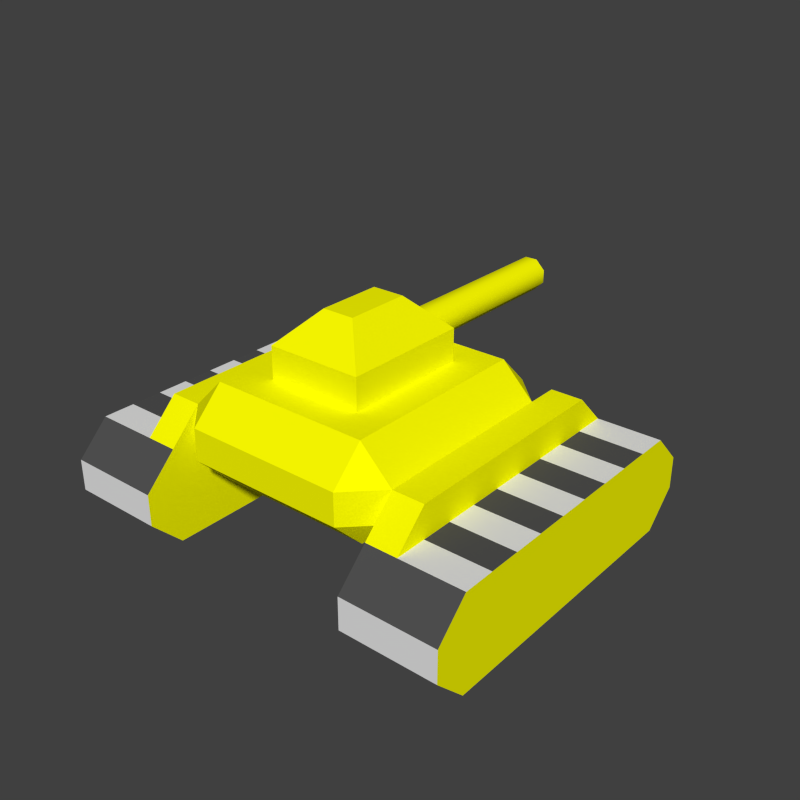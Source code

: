 # Source: playerA.blend  (saved by Blender 2.74.0; exported with 4.5.12 LTS)
import bpy
from mathutils import Matrix  # noqa: F401  (used for matrix-valued properties, if any)

bpy.ops.wm.read_factory_settings(use_empty=True)
scene = bpy.context.scene
scene.name = 'Scene'

# ---- collections
col_collection_1 = bpy.data.collections.new('Collection 1'); scene.collection.children.link(col_collection_1)

# ---- materials (node trees are filled in below, after node groups)
mat_tankbody = bpy.data.materials.new('TankBody')
mat_tankbody.alpha_threshold = 0.0
mat_tankbody.use_transparent_shadow = False
mat_tankbody.diffuse_color = (1.0, 1.0, 0.0, 1.0)
mat_tankbody.roughness = 0.5
mat_tankbody.specular_intensity = 0.0
mat_tankbody.line_color = (0.0, 0.0, 0.0, 1.0)
mat_tanktrucks = bpy.data.materials.new('TankTrucks')
mat_tanktrucks.alpha_threshold = 0.0
mat_tanktrucks.use_transparent_shadow = False
mat_tanktrucks.diffuse_color = (0.08115, 0.08115, 0.08115, 1.0)
mat_tanktrucks.roughness = 0.5
mat_tanktrucks.specular_intensity = 0.0
mat_tanktrucks.line_color = (0.0, 0.0, 0.0, 1.0)
mat_tanktrucks2 = bpy.data.materials.new('TankTrucks2')
mat_tanktrucks2.alpha_threshold = 0.0
mat_tanktrucks2.use_transparent_shadow = False
mat_tanktrucks2.roughness = 0.5

# ---- material node trees

# ---- world
world_world = bpy.data.worlds.new('World'); scene.world = world_world
world_world.color = (0.05088, 0.05088, 0.05088)
world_world.use_sun_shadow = False
world_world.sun_shadow_jitter_overblur = 0.0
world_world.cycles.sampling_method = 'MANUAL'
world_world.cycles.sample_map_resolution = 256

# ---- meshes
me_playera = bpy.data.meshes.new('playerA')
me_playera.from_pydata([(0.5625, -0.5625, -0.625), (0.3125, -0.4375, -0.375), (0.5625, -0.4375, -0.5), (0.5625, 0.4375, -0.5), (0.4375, 0.3125, -0.625), (0.3125, 0.3125, -0.375), (0.4375, 0.3125, -0.5), (0.5625, 0.5625, -0.625), (0.025, 0.9375, -0.25), (0.0625, 0.1875, -0.2875), (0.0625, 0.9375, -0.2875), (0.0625, 0.1875, -0.3375), (0.0625, 0.9375, -0.3375), (0.025, 0.1875, -0.25), (0.025, 0.1875, -0.375), (0.025, 0.9375, -0.375), (0.3125, -0.5625, -0.5), (0.3125, 0.4375, -0.625), (0.3125, 0.4375, -0.5), (0.3125, 0.3125, -0.75), (0.3125, -0.5625, -0.625), (0.4375, 0.4375, -0.5), (0.4375, 0.5625, -0.625), (0.3125, -0.4375, -0.75), (0.4375, -0.4375, -0.5), (0.4375, -0.5625, -0.625), (0.4375, -0.4375, -0.625), (-0.0625, -0.1875, -0.125), (-0.0625, 0.0625, -0.125), (-0.1875, 0.1875, -0.375), (-0.1875, -0.3125, -0.25), (-0.1875, -0.3125, -0.375), (-0.1875, 0.1875, -0.25), (0.0625, -0.1875, -0.125), (0.0625, 0.0625, -0.125), (0.1875, 0.1875, -0.375), (0.1875, -0.3125, -0.25), (0.1875, -0.3125, -0.375), (0.1875, 0.1875, -0.25), (-0.3125, 0.3125, -0.375), (-0.5625, -0.5625, -0.625), (-0.3125, -0.4375, -0.375), (-0.5625, -0.4375, -0.5), (-0.5625, 0.4375, -0.5), (-0.4375, 0.3125, -0.625), (-0.4375, 0.3125, -0.5), (-0.3125, 0.3125, -0.75), (-0.5625, 0.5625, -0.625), (-0.025, 0.9375, -0.25), (-0.0625, 0.1875, -0.2875), (-0.0625, 0.9375, -0.2875), (-0.0625, 0.1875, -0.3375), (-0.0625, 0.9375, -0.3375), (-0.025, 0.1875, -0.25), (-0.025, 0.1875, -0.375), (-0.025, 0.9375, -0.375), (-0.3125, -0.5625, -0.5), (-0.3125, 0.4375, -0.625), (-0.3125, 0.4375, -0.5), (-0.3125, -0.5625, -0.625), (-0.4375, 0.4375, -0.5), (-0.4375, 0.5625, -0.625), (-0.3125, -0.4375, -0.75), (-0.4375, -0.4375, -0.5), (0.4375, -0.1875, -1.0), (0.4375, 0.4375, -1.0), (0.4375, 0.3125, -1.0), (0.8125, -0.1875, -1.0), (0.8125, -0.3125, -1.0), (0.4375, -0.4375, -1.0), (0.4375, 0.1875, -0.625), (0.8125, -0.6875, -0.75), (0.4375, -0.6875, -0.875), (0.8125, -0.5625, -1.0), (0.4375, 0.6875, -0.875), (0.8125, 0.1875, -0.625), (0.8125, 0.5625, -0.625), (0.4375, -0.4375, -0.625), (0.4375, -0.3125, -0.625), (0.8125, -0.4375, -0.625), (0.8125, -0.5625, -0.625), (0.4375, -0.5625, -0.625), (0.8125, -0.3125, -0.625), (0.8125, -0.1875, -0.625), (0.8125, -0.0625, -0.625), (0.8125, -0.4375, -1.0), (0.8125, 0.0625, -0.625), (0.8125, 0.3125, -0.625), (-0.4375, -0.5625, -0.625), (0.8125, 0.4375, -0.625), (0.8125, 0.6875, -0.75), (0.4375, -0.5625, -1.0), (-0.4375, -0.4375, -0.625), (0.4375, 0.5625, -1.0), (0.8125, -0.0625, -1.0), (0.8125, -0.6875, -0.875), (0.8125, 0.4375, -1.0), (0.8125, 0.3125, -1.0), (0.8125, 0.6875, -0.875), (0.4375, -0.3125, -1.0), (0.4375, -0.6875, -0.75), (0.4375, 0.1875, -1.0), (0.4375, -0.0625, -1.0), (0.4375, -0.1875, -0.625), (0.4375, -0.0625, -0.625), (0.4375, 0.0625, -0.625), (0.4375, 0.4375, -0.625), (0.4375, 0.6875, -0.75), (0.4375, 0.5625, -0.625), (0.4375, 0.3125, -0.625), (-0.4375, 0.3125, -0.625), (-0.4375, 0.5625, -0.625), (-0.4375, 0.6875, -0.75), (-0.4375, 0.4375, -0.625), (-0.4375, 0.0625, -0.625), (-0.4375, -0.0625, -0.625), (-0.4375, -0.1875, -0.625), (-0.4375, -0.0625, -1.0), (-0.4375, 0.1875, -1.0), (-0.4375, -0.6875, -0.75), (-0.4375, -0.3125, -1.0), (-0.8125, 0.6875, -0.875), (-0.8125, 0.3125, -1.0), (-0.8125, 0.4375, -1.0), (-0.8125, -0.6875, -0.875), (-0.8125, -0.0625, -1.0), (-0.4375, 0.5625, -1.0), (-0.4375, -0.5625, -1.0), (-0.8125, 0.6875, -0.75), (-0.8125, 0.4375, -0.625), (-0.8125, 0.3125, -0.625), (-0.8125, 0.0625, -0.625), (-0.8125, -0.4375, -1.0), (-0.8125, -0.0625, -0.625), (-0.8125, -0.1875, -0.625), (-0.8125, -0.3125, -0.625), (-0.4375, -0.5625, -0.625), (-0.8125, -0.5625, -0.625), (-0.8125, -0.4375, -0.625), (-0.4375, -0.3125, -0.625), (-0.4375, -0.4375, -0.625), (-0.8125, 0.5625, -0.625), (-0.8125, 0.1875, -0.625), (-0.4375, 0.6875, -0.875), (-0.8125, -0.5625, -1.0), (-0.4375, -0.6875, -0.875), (-0.8125, -0.6875, -0.75), (-0.4375, 0.1875, -0.625), (-0.4375, -0.4375, -1.0), (-0.8125, -0.3125, -1.0), (-0.8125, -0.1875, -1.0), (-0.4375, 0.3125, -1.0), (-0.4375, 0.4375, -1.0), (-0.4375, -0.1875, -1.0), (-0.8125, 0.5625, -1.0), (-0.4375, 0.0625, -1.0), (-0.8125, 0.1875, -1.0), (-0.8125, 0.0625, -1.0), (0.8125, 0.5625, -1.0), (0.4375, 0.0625, -1.0), (0.8125, 0.1875, -1.0), (0.8125, 0.0625, -1.0), (-0.4375, 0.5625, -0.625), (-0.4375, 0.6875, -0.75), (-0.4375, -0.6875, -0.75), (-0.8125, 0.6875, -0.875), (-0.8125, -0.6875, -0.875), (-0.4375, 0.5625, -1.0), (-0.4375, -0.5625, -1.0), (-0.8125, 0.6875, -0.75), (-0.4375, -0.5625, -0.625), (-0.8125, -0.5625, -0.625), (-0.8125, 0.5625, -0.625), (-0.4375, 0.6875, -0.875), (-0.8125, -0.5625, -1.0), (-0.4375, -0.6875, -0.875), (-0.8125, -0.6875, -0.75), (-0.8125, 0.5625, -1.0), (0.8125, -0.6875, -0.75), (0.4375, -0.6875, -0.875), (0.8125, -0.5625, -1.0), (0.4375, 0.6875, -0.875), (0.8125, 0.5625, -0.625), (0.8125, -0.5625, -0.625), (0.4375, -0.5625, -0.625), (0.8125, 0.6875, -0.75), (0.4375, -0.5625, -1.0), (0.4375, 0.5625, -1.0), (0.8125, -0.6875, -0.875), (0.8125, 0.6875, -0.875), (0.4375, -0.6875, -0.75), (0.4375, 0.6875, -0.75), (0.4375, 0.5625, -0.625), (0.8125, 0.5625, -1.0)], [(109, 108), (109, 77), (110, 140), (110, 111)], [(21, 24, 2, 3), (15, 8, 10, 12), (26, 24, 16, 20), (22, 21, 3, 7), (17, 57, 58, 18), (55, 15, 14, 54), (15, 12, 11, 14), (10, 8, 13, 9), (12, 10, 9, 11), (21, 22, 4, 6), (4, 6, 24, 26), (26, 23, 19, 4), (0, 2, 24, 25), (24, 26, 25), (4, 19, 17), (26, 20, 23), (1, 16, 24), (30, 31, 37, 36), (18, 5, 6), (38, 35, 29, 32), (30, 32, 29, 31), (27, 33, 34, 28), (32, 28, 34, 38), (4, 17, 18, 6), (32, 30, 27, 28), (3, 2, 0, 7), (33, 27, 30, 36), (56, 16, 1, 41), (6, 5, 1, 24), (36, 37, 35, 38), (38, 34, 33, 36), (7, 0, 25, 22), (45, 63, 41, 39), (90, 107, 108, 76), (89, 76, 108, 106), (60, 43, 42, 63), (16, 56, 59, 20), (55, 52, 50, 48), (92, 59, 56, 63), (78, 77, 79, 82), (61, 47, 43, 60), (66, 65, 96, 97), (44, 57, 46), (55, 48, 8, 15), (55, 54, 51, 52), (83, 103, 78, 82), (84, 104, 103, 83), (50, 49, 53, 48), (52, 51, 49, 50), (84, 86, 105, 104), (73, 91, 69, 85), (79, 77, 81, 80), (60, 45, 44, 61), (91, 73, 95, 72), (44, 92, 63, 45), (72, 95, 71, 100), (5, 39, 41, 1), (20, 59, 62, 23), (161, 159, 101, 160), (40, 88, 63, 42), (63, 88, 92), (99, 64, 67, 68), (92, 62, 59), (102, 159, 161, 94), (41, 63, 56), (160, 101, 66, 97), (85, 69, 99, 68), (46, 19, 23, 62), (89, 106, 109, 87), (65, 93, 158, 96), (98, 74, 107, 90), (158, 93, 74, 98), (44, 45, 58, 57), (94, 67, 64, 102), (43, 47, 40, 42), (75, 70, 105, 86), (92, 44, 46, 62), (18, 58, 39, 5), (71, 80, 81, 100), (109, 70, 75, 87), (47, 61, 88, 40), (48, 53, 13, 8), (58, 45, 39), (13, 14, 11, 9), (53, 49, 51, 54), (54, 14, 13, 53), (35, 37, 31, 29), (19, 46, 57, 17), (110, 130, 142, 147), (146, 119, 136, 137), (142, 131, 114, 147), (125, 117, 153, 150), (154, 121, 143, 126), (121, 128, 112, 143), (152, 123, 154, 126), (129, 130, 110, 113), (132, 149, 120, 148), (156, 122, 151, 118), (117, 125, 157, 155), (120, 149, 150, 153), (157, 156, 118, 155), (145, 119, 146, 124), (127, 145, 124, 144), (138, 137, 136, 140), (144, 132, 148, 127), (133, 115, 114, 131), (133, 134, 116, 115), (134, 135, 139, 116), (185, 182, 193, 189), (151, 122, 123, 152), (139, 135, 138, 140), (188, 180, 183, 178), (186, 184, 192, 187), (180, 193, 182, 183), (129, 113, 111, 141), (128, 141, 111, 112), (191, 181, 187, 192), (190, 184, 186, 179), (166, 176, 171, 174), (168, 167, 162, 170), (174, 171, 172, 177), (163, 162, 167, 173), (164, 175, 168, 170), (169, 165, 177, 172)])
me_playera.polygons.foreach_set('use_smooth', [True] * 124)
me_playera.polygons.foreach_set('material_index', [0, 0, 0, 0, 0, 0, 0, 0, 0, 0, 0, 0, 0, 0, 0, 0, 0, 0, 0, 0, 0, 0, 0, 0, 0, 0, 0, 0, 0, 0, 0, 0, 0, 1, 2, 0, 0, 0, 0, 1, 0, 1, 0, 0, 0, 2, 1, 0, 0, 2, 2, 2, 0, 1, 0, 2, 0, 0, 1, 0, 0, 2, 0, 2, 0, 2, 1, 0, 1, 2, 2, 1, 0, 1, 0, 1, 0, 0, 1, 2, 0, 0, 0, 0, 0, 0, 0, 0, 2, 1, 1, 1, 1, 2, 2, 1, 1, 2, 2, 2, 1, 2, 1, 2, 2, 2, 1, 2, 0, 1, 1, 0, 0, 0, 2, 1, 0, 0, 0, 0, 0, 0, 0, 0])
_k = set([(0, 2), (0, 7), (0, 25), (1, 5), (1, 16), (1, 24), (1, 41), (2, 3), (2, 24), (3, 7), (3, 21), (4, 6), (4, 17), (4, 19), (4, 22), (4, 26), (5, 6), (5, 18), (5, 39), (6, 18), (6, 21), (6, 24), (7, 22), (8, 10), (8, 48), (9, 11), (9, 13), (10, 12), (11, 14), (12, 15), (13, 53), (14, 54), (15, 55), (16, 20), (16, 24), (16, 56), (17, 18), (17, 19), (17, 57), (18, 58), (19, 23), (19, 46), (20, 23), (20, 26), (20, 59), (21, 22), (23, 26), (23, 62), (24, 25), (24, 26), (25, 26), (27, 28), (27, 30), (27, 33), (28, 32), (28, 34), (29, 31), (29, 32), (29, 35), (30, 31), (30, 32), (30, 36), (31, 37), (32, 38), (33, 34), (33, 36), (34, 38), (35, 37), (35, 38), (36, 37), (36, 38), (39, 41), (39, 45), (39, 58), (40, 42), (40, 47), (40, 88), (41, 56), (41, 63), (42, 43), (42, 63), (43, 47), (43, 60), (44, 45), (44, 46), (44, 57), (44, 61), (44, 92), (45, 58), (45, 60), (45, 63), (46, 57), (46, 62), (47, 61), (48, 50), (49, 51), (49, 53), (50, 52), (51, 54), (52, 55), (56, 59), (56, 63), (57, 58), (59, 62), (59, 92), (60, 61), (62, 92), (63, 88), (63, 92), (66, 101), (71, 80), (71, 95), (71, 100), (72, 91), (72, 95), (72, 100), (73, 91), (73, 95), (74, 93), (74, 98), (74, 107), (76, 90), (76, 108), (80, 81), (81, 100), (88, 92), (90, 98), (90, 107), (93, 158), (98, 158), (107, 108), (111, 112), (111, 141), (112, 128), (112, 143), (118, 151), (119, 136), (119, 145), (119, 146), (121, 128), (121, 143), (121, 154), (124, 144), (124, 145), (124, 146), (126, 143), (126, 154), (127, 144), (127, 145), (128, 141), (136, 137), (137, 146), (162, 163), (162, 170), (163, 173), (164, 170), (164, 175), (165, 169), (165, 177), (166, 174), (166, 176), (167, 168), (167, 173), (168, 175), (169, 172), (171, 172), (171, 176), (174, 177), (178, 183), (178, 188), (179, 186), (179, 190), (180, 188), (180, 193), (181, 187), (181, 191), (182, 183), (182, 185), (184, 190), (184, 192), (185, 189), (186, 187), (189, 193), (191, 192)])
me_playera.attributes.new('sharp_edge', 'BOOLEAN', 'EDGE').data.foreach_set('value', [ (min(e.vertices), max(e.vertices)) in _k for e in me_playera.edges])
_uv = me_playera.uv_layers.new(name='UVMap')
_uv.uv.foreach_set('vector', [0.0, 0.0, 0.6562, 0.5234, 0.644, 0.1211, 0.6948, 0.1055, 0.8159, 0.4844, 0.0, 0.0, 0.8628, 0.4922, 0.8398, 0.4922, 0.2888, 0.488, 0.3318, 0.5001, 0.3281, 0.5742, 0.2693, 0.5698, 0.6836, 0.0, 0.6948, 0.1055, 0.644, 0.1211, 0.5898, 0.02344, 0.3086, 0.1875, 0.3125, 0.0, 0.418, 0.02344, 0.3594, 0.1952, 0.8159, 0.4844, 0.8003, 0.4724, 0.7886, 0.8784, 0.8047, 0.8784, 0.8159, 0.4844, 0.8398, 0.4922, 0.8359, 0.8823, 0.8047, 0.8784, 0.8628, 0.4922, 0.8867, 0.4844, 0.8984, 0.8784, 0.8672, 0.8823, 0.8398, 0.4922, 0.8628, 0.4922, 0.8672, 0.8823, 0.8359, 0.8823, 0.6948, 0.1055, 0.6836, 0.0, 0.7886, 0.1327, 0.7148, 0.16, 0.7148, 0.16, 0.7148, 0.5347, 0.7148, 0.16, 0.7886, 0.5859, 0.5381, 0.8887, 0.3845, 0.8887, 0.2382, 0.2305, 0.3047, 0.2617, 0.5898, 0.625, 0.6562, 0.5234, 0.7148, 0.5347, 0.6992, 0.668, 0.7148, 0.5347, 0.7886, 0.5859, 0.6992, 0.668, 0.3047, 0.2617, 0.2382, 0.2305, 0.3047, 0.1875, 0.2849, 0.488, 0.2693, 0.5659, 0.2148, 0.5034, 0.4023, 0.5386, 0.3281, 0.5742, 0.3318, 0.5001, 0.9375, 0.3867, 0.8594, 0.4451, 0.7886, 0.3318, 0.8628, 0.3125, 0.3594, 0.1952, 0.418, 0.2382, 0.3474, 0.2617, 0.8672, 0.09375, 0.8086, 0.06251, 0.8086, 0.06251, 0.8672, 0.09375, 0.8628, 0.3125, 0.8672, 0.09375, 0.8086, 0.06251, 0.7886, 0.3318, 0.9878, 0.2812, 0.9531, 0.2734, 0.9609, 0.1406, 1.0, 0.1367, 0.8672, 0.09375, 0.0, 0.0, 0.9609, 0.1406, 0.8672, 0.09375, 0.3086, 0.2656, 0.3086, 0.1875, 0.3594, 0.1952, 0.3474, 0.2617, 0.8672, 0.09375, 0.8628, 0.3125, 0.9531, 0.2734, 0.9609, 0.1406, 0.644, 0.1211, 0.6562, 0.5234, 0.5898, 0.625, 0.5898, 0.02344, 0.9531, 0.2734, 0.9878, 0.2812, 0.9375, 0.3826, 0.8628, 0.3125, 0.3281, 0.7734, 0.3281, 0.5742, 0.4023, 0.5386, 0.4961, 0.7344, 0.3474, 0.2617, 0.418, 0.2382, 0.4023, 0.5386, 0.3318, 0.5001, 0.8628, 0.3125, 0.7886, 0.3318, 0.8086, 0.06251, 0.8672, 0.09375, 0.8672, 0.09375, 0.9609, 0.1406, 0.9531, 0.2734, 0.8628, 0.3125, 0.5898, 0.625, 0.6992, 0.668, 0.0, 0.0, 0.5898, 0.02344, 0.3474, 0.2617, 0.3318, 0.5001, 0.4023, 0.5386, 0.418, 0.2382, 1.0, 0.0, 0.0, 0.0, 0.0, 1.0, 1.0, 1.0, 1.0, 1.0, 1.0, 0.0, 0.0, 0.0, 0.0, 1.0, 0.0, 0.0, 0.6948, 0.1055, 0.644, 0.1211, 0.6562, 0.5234, 0.3281, 0.5742, 0.3242, 0.7734, 0.2069, 0.7617, 0.2693, 0.5698, 0.8159, 0.4844, 0.8398, 0.4922, 0.8628, 0.4922, 0.0, 0.0, 0.2888, 0.488, 0.2693, 0.5698, 0.3281, 0.5742, 0.3318, 0.5001, 0.0, 0.0, 0.0, 1.0, 1.0, 1.0, 1.0, 0.0, 0.6836, 0.0, 0.5898, 0.02344, 0.644, 0.1211, 0.6948, 0.1055, 0.0, 0.0, 0.0, 1.0, 1.0, 1.0, 1.0, 0.0, 0.3047, 0.2617, 0.3047, 0.1875, 0.2382, 0.2305, 0.8003, 0.4724, 0.0, 0.0, 0.8867, 0.4844, 0.0, 0.0, 0.8159, 0.4844, 0.8047, 0.8784, 0.8359, 0.8823, 0.8398, 0.4922, 1.0, 0.0, 0.0, 0.0, 0.0, 1.0, 1.0, 1.0, 1.0, 0.0, 0.0, 0.0, 0.0, 1.0, 1.0, 1.0, 0.8628, 0.4922, 0.8672, 0.8823, 0.8984, 0.8784, 0.8867, 0.4844, 0.8398, 0.4922, 0.8359, 0.8823, 0.8672, 0.8823, 0.8628, 0.4922, 1.0, 1.0, 1.0, 0.0, 0.0, 0.0, 0.0, 1.0, 1.0, 0.0, 0.0, 0.0, 0.0, 1.0, 1.0, 1.0, 1.0, 0.0, 0.0, 0.0, 0.0, 1.0, 1.0, 1.0, 0.6948, 0.1055, 0.7148, 0.16, 0.7886, 0.1327, 0.6836, 0.0, 0.0, 1.0, 1.0, 1.0, 1.0, 0.0, 0.0, 0.0, 0.7148, 0.16, 0.7886, 0.5859, 0.7148, 0.16, 0.7148, 0.5347, 0.0, 1.0, 1.0, 1.0, 1.0, 0.0, 0.0, 0.0, 0.5347, 0.125, 0.0, 0.0, 0.4023, 0.5386, 0.418, 0.2382, 0.2693, 0.5659, 0.2031, 0.7617, 0.0, 0.6719, 0.2148, 0.5034, 1.0, 0.0, 0.0, 0.0, 0.0, 1.0, 1.0, 1.0, 0.5898, 0.625, 0.6992, 0.668, 0.7148, 0.5347, 0.6562, 0.5234, 0.7148, 0.5347, 0.6992, 0.668, 0.7886, 0.5859, 0.0, 0.0, 0.0, 1.0, 1.0, 1.0, 1.0, 0.0, 0.2849, 0.488, 0.2148, 0.5034, 0.2693, 0.5659, 0.0, 0.0, 0.0, 1.0, 1.0, 1.0, 1.0, 0.0, 0.4023, 0.5386, 0.3318, 0.5001, 0.3281, 0.5742, 1.0, 0.0, 0.0, 0.0, 0.0, 1.0, 1.0, 1.0, 1.0, 0.0, 0.0, 0.0, 0.0, 1.0, 1.0, 1.0, 0.1172, 0.01952, 0.2382, 0.2305, 0.2148, 0.5034, 0.0, 0.6719, 1.0, 0.0, 0.0, 0.0, 0.0, 1.0, 1.0, 1.0, 0.0, 0.0, 0.0, 1.0, 1.0, 1.0, 1.0, 0.0, 1.0, 0.0, 0.0, 0.0, 0.0, 1.0, 1.0, 1.0, 1.0, 0.0, 0.0, 0.0, 0.0, 1.0, 1.0, 1.0, 0.3086, 0.2656, 0.3474, 0.2617, 0.3594, 0.1952, 0.3086, 0.1875, 1.0, 1.0, 1.0, 0.0, 0.0, 0.0, 0.0, 1.0, 0.644, 0.1211, 0.5898, 0.02344, 0.5898, 0.625, 0.6562, 0.5234, 1.0, 0.0, 0.0, 0.0, 0.0, 1.0, 1.0, 1.0, 0.5381, 0.8887, 0.3047, 0.2617, 0.2382, 0.2305, 0.3845, 0.8887, 0.3594, 0.1952, 0.418, 0.02344, 0.5347, 0.125, 0.418, 0.2382, 1.0, 1.0, 1.0, 0.0, 0.0, 0.0, 0.0, 1.0, 0.0, 0.0, 0.0, 1.0, 1.0, 1.0, 1.0, 0.0, 0.5898, 0.02344, 0.6836, 0.0, 0.0, 0.0, 0.5898, 0.625, 0.8867, 0.4844, 0.8984, 0.8784, 0.9136, 0.8784, 0.9023, 0.4724, 0.3594, 0.1952, 0.3474, 0.2617, 0.418, 0.2382, 0.0, 0.0, 0.8359, 0.8823, 0.8672, 0.8823, 0.8984, 0.8784, 0.0, 0.0, 0.8672, 0.8823, 0.8359, 0.8823, 0.8047, 0.8784, 0.8047, 0.8784, 0.7886, 0.8784, 0.0, 0.0, 0.8984, 0.8784, 0.7886, 0.3318, 0.8594, 0.4451, 0.8086, 0.06251, 0.8086, 0.06251, 0.2382, 0.2305, 0.1172, 0.01952, 0.3086, 0.0, 0.3047, 0.1875, 0.0, 0.0, 1.0, 0.0, 1.0, 1.0, 0.0, 1.0, 1.0, 1.0, 0.0, 1.0, 0.0, 0.0, 1.0, 0.0, 1.0, 0.0, 1.0, 1.0, 0.0, 1.0, 0.0, 0.0, 1.0, 1.0, 0.0, 1.0, 0.0, 0.0, 1.0, 0.0, 1.0, 0.0, 1.0, 1.0, 0.0, 1.0, 0.0, 0.0, 1.0, 0.0, 1.0, 1.0, 0.0, 1.0, 0.0, 0.0, 0.0, 0.0, 1.0, 0.0, 1.0, 1.0, 0.0, 1.0, 1.0, 0.0, 1.0, 1.0, 0.0, 1.0, 0.0, 0.0, 1.0, 0.0, 1.0, 1.0, 0.0, 1.0, 0.0, 0.0, 1.0, 0.0, 1.0, 1.0, 0.0, 1.0, 0.0, 0.0, 0.0, 0.0, 1.0, 0.0, 1.0, 1.0, 0.0, 1.0, 0.0, 0.0, 1.0, 0.0, 1.0, 1.0, 0.0, 1.0, 1.0, 0.0, 1.0, 1.0, 0.0, 1.0, 0.0, 0.0, 0.0, 1.0, 0.0, 0.0, 1.0, 0.0, 1.0, 1.0, 0.0, 1.0, 0.0, 0.0, 1.0, 0.0, 1.0, 1.0, 1.0, 0.0, 1.0, 1.0, 0.0, 1.0, 0.0, 0.0, 1.0, 0.0, 1.0, 1.0, 0.0, 1.0, 0.0, 0.0, 1.0, 1.0, 0.0, 1.0, 0.0, 0.0, 1.0, 0.0, 1.0, 0.0, 1.0, 1.0, 0.0, 1.0, 0.0, 0.0, 1.0, 0.0, 1.0, 1.0, 0.0, 1.0, 0.0, 0.0, 1.0, 1.0, 1.0, 1.0, 0.0, 0.0, 1.0, 1.0, 0.0, 0.0, 1.0, 0.0, 1.0, 1.0, 0.0, 1.0, 0.0, 0.0, 1.0, 0.0, 1.0, 1.0, 0.0, 1.0, 0.0, 0.0, 1.0, 1.0, 0.5, 0.0, 0.0, 0.0, 0.0, 0.0, 0.0, 0.0, 0.0, 0.0, 0.0, 0.0, 0.0, 0.0, 1.0, 1.0, 0.0, 0.0, 1.0, 1.0, 1.0, 1.0, 0.0, 1.0, 0.0, 0.0, 1.0, 0.0, 1.0, 0.0, 1.0, 1.0, 0.0, 1.0, 0.0, 0.0, 0.0, 0.0, 0.0, 0.0, 0.0, 0.0, 0.0, 0.0, 0.0, 0.0, 0.0, 0.0, 0.0, 0.0, 0.0, 0.0, 0.0, 0.0, 0.0, 0.0, 0.5, 0.0, 1.0, 1.0, 0.0, 0.0, 0.0, 0.0, 0.0, 0.0, 0.0, 0.0, 0.0, 0.0, 1.0, 1.0, 0.0, 0.0, 1.0, 1.0, 0.0, 0.0, 0.0, 0.0, 0.0, 0.0, 0.0, 0.0, 0.0, 0.0, 0.0, 0.0, 0.0, 0.0, 0.0, 0.0, 1.0, 1.0, 1.0, 1.0, 0.0, 0.0, 1.0, 1.0])
me_playera.materials.append(mat_tankbody)
me_playera.materials.append(mat_tanktrucks)
me_playera.materials.append(mat_tanktrucks2)
me_playera.use_remesh_preserve_volume = False
me_playera.use_remesh_preserve_attributes = False
me_playera.use_mirror_vertex_groups = False
me_playera.update()

# ---- objects
ob_playera = bpy.data.objects.new('playerA', me_playera)

# ---- transforms, parenting, visibility, modifiers, constraints
ob_playera.location = (0.0, 0.0, 0.0)
ob_playera.lineart.crease_threshold = 0.0
_m = ob_playera.modifiers.new('EdgeSplit', 'EDGE_SPLIT')
_m.use_edge_angle = False

# ---- collection membership
col_collection_1.objects.link(ob_playera)

# ---- scene / render settings (as saved in the file)
scene.frame_start = 1; scene.frame_end = 250; scene.frame_set(1)
scene.render.engine = 'BLENDER_EEVEE_NEXT'
scene.render.image_settings.compression = 0
scene.render.resolution_x = 1024
scene.render.resolution_y = 1024
scene.render.dither_intensity = 0.0
scene.cycles.use_denoising = False
scene.cycles.samples = 10
scene.cycles.sampling_pattern = 'TABULATED_SOBOL'
scene.cycles.light_sampling_threshold = 0.0
scene.cycles.use_adaptive_sampling = False
scene.cycles.use_light_tree = False
scene.cycles.blur_glossy = 0.0
scene.cycles.volume_bounces = 1
scene.cycles.pixel_filter_type = 'GAUSSIAN'
scene.cycles.sample_clamp_indirect = 0.0
scene.view_settings.view_transform = 'Standard'
bpy.context.view_layer.update()

# ---- added for rendering (the .blend has no active camera and no usable light): camera, sun
cam_auto = bpy.data.cameras.new('AutoCamera')
cam_auto.lens = 50.0
cam_auto.sensor_width = 36.0
cam_auto.clip_end = 1000.0
ob_auto_camera = bpy.data.objects.new('AutoCamera', cam_auto)
scene.collection.objects.link(ob_auto_camera)
ob_auto_camera.location = (2.27516, -2.6052, 1.25763)
ob_auto_camera.rotation_euler = (1.09748, -7.21219e-08, 0.694738)
scene.camera = ob_auto_camera
light_auto_sun = bpy.data.lights.new('AutoSun', 'SUN')
light_auto_sun.energy = 3.0
light_auto_sun.angle = 0.0523599
ob_auto_sun = bpy.data.objects.new('AutoSun', light_auto_sun)
scene.collection.objects.link(ob_auto_sun)
ob_auto_sun.rotation_euler = (0.872665, 0.174533, 0.523599)
bpy.context.view_layer.update()
